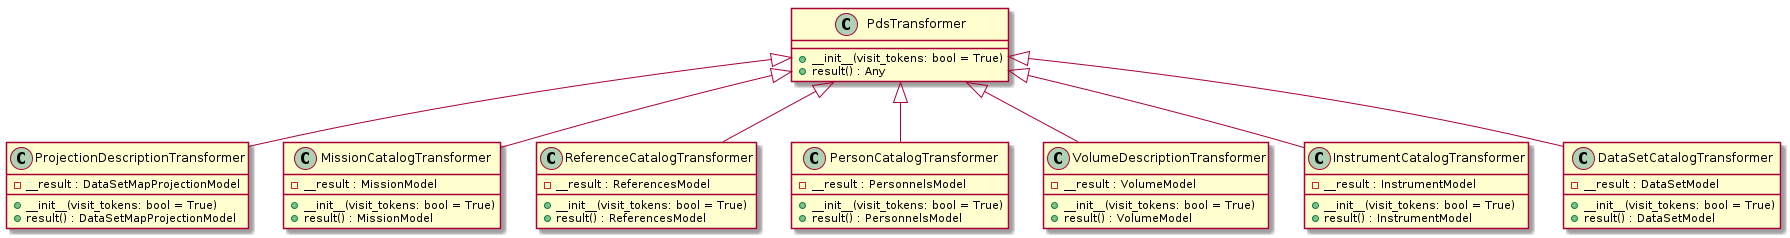

The diagram above was rendered by PlantUML. Its source (embedded in the PNG):
@startuml
class PdsTransformer{
    +__init__(visit_tokens: bool = True)
    +result() : Any
}
class ProjectionDescriptionTransformer{
    +__init__(visit_tokens: bool = True)
    +result() : DataSetMapProjectionModel
    -__result : DataSetMapProjectionModel
}
class MissionCatalogTransformer{
    +__init__(visit_tokens: bool = True)
    +result() : MissionModel
    -__result : MissionModel
}
class ReferenceCatalogTransformer{
    +__init__(visit_tokens: bool = True)
    +result() : ReferencesModel
    -__result : ReferencesModel
}
class PersonCatalogTransformer{
    +__init__(visit_tokens: bool = True)
    +result() : PersonnelsModel
    -__result : PersonnelsModel
}
class VolumeDescriptionTransformer{
    +__init__(visit_tokens: bool = True)
    +result() : VolumeModel
    -__result : VolumeModel
}
class InstrumentCatalogTransformer{
    +__init__(visit_tokens: bool = True)
    +result() : InstrumentModel
    -__result : InstrumentModel
}
class DataSetCatalogTransformer{
    +__init__(visit_tokens: bool = True)
    +result() : DataSetModel
    -__result : DataSetModel
}
PdsTransformer <|-- ProjectionDescriptionTransformer
PdsTransformer <|-- MissionCatalogTransformer
PdsTransformer <|-- ReferenceCatalogTransformer
PdsTransformer <|-- PersonCatalogTransformer
PdsTransformer <|-- VolumeDescriptionTransformer
PdsTransformer <|-- InstrumentCatalogTransformer
PdsTransformer <|-- DataSetCatalogTransformer

@enduml